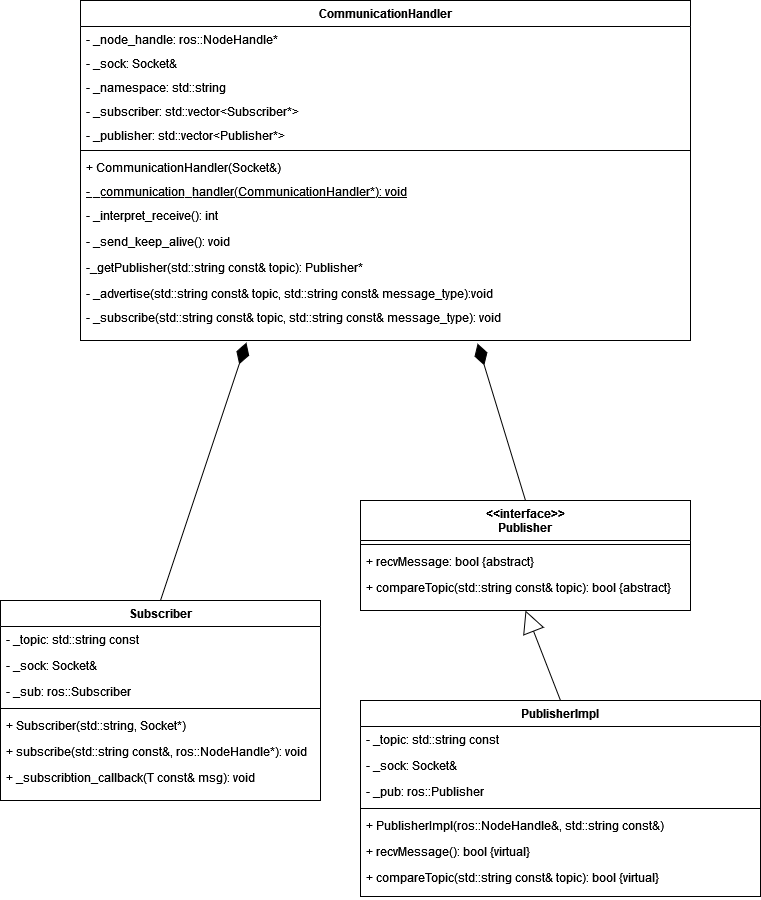

The diagram above was exported from draw.io. Its source (the exported page's mxGraphModel, read from the mxfile embedded in the PNG):
<mxGraphModel dx="816" dy="730" grid="1" gridSize="10" guides="1" tooltips="1" connect="1" arrows="1" fold="1" page="1" pageScale="1" pageWidth="827" pageHeight="1169" math="0" shadow="0">
  <root>
    <mxCell id="0" />
    <mxCell id="1" parent="0" />
    <mxCell id="aLnqfyHEMtjLFnjCc2l6-1" value="CommunicationHandler" style="swimlane;fontStyle=1;align=center;verticalAlign=top;childLayout=stackLayout;horizontal=1;startSize=26;horizontalStack=0;resizeParent=1;resizeParentMax=0;resizeLast=0;collapsible=1;marginBottom=0;" parent="1" vertex="1">
      <mxGeometry x="270" y="120" width="610" height="340" as="geometry" />
    </mxCell>
    <mxCell id="aLnqfyHEMtjLFnjCc2l6-2" value="- _node_handle: ros::NodeHandle*" style="text;strokeColor=none;fillColor=none;align=left;verticalAlign=top;spacingLeft=4;spacingRight=4;overflow=hidden;rotatable=0;points=[[0,0.5],[1,0.5]];portConstraint=eastwest;fontStyle=0" parent="aLnqfyHEMtjLFnjCc2l6-1" vertex="1">
      <mxGeometry y="26" width="610" height="24" as="geometry" />
    </mxCell>
    <mxCell id="aLnqfyHEMtjLFnjCc2l6-28" value="- _sock: Socket&amp;" style="text;strokeColor=none;fillColor=none;align=left;verticalAlign=top;spacingLeft=4;spacingRight=4;overflow=hidden;rotatable=0;points=[[0,0.5],[1,0.5]];portConstraint=eastwest;fontStyle=0" parent="aLnqfyHEMtjLFnjCc2l6-1" vertex="1">
      <mxGeometry y="50" width="610" height="24" as="geometry" />
    </mxCell>
    <mxCell id="aLnqfyHEMtjLFnjCc2l6-29" value="- _namespace: std::string" style="text;strokeColor=none;fillColor=none;align=left;verticalAlign=top;spacingLeft=4;spacingRight=4;overflow=hidden;rotatable=0;points=[[0,0.5],[1,0.5]];portConstraint=eastwest;fontStyle=0" parent="aLnqfyHEMtjLFnjCc2l6-1" vertex="1">
      <mxGeometry y="74" width="610" height="24" as="geometry" />
    </mxCell>
    <mxCell id="aLnqfyHEMtjLFnjCc2l6-30" value="- _subscriber: std::vector&lt;Subscriber*&gt;" style="text;strokeColor=none;fillColor=none;align=left;verticalAlign=top;spacingLeft=4;spacingRight=4;overflow=hidden;rotatable=0;points=[[0,0.5],[1,0.5]];portConstraint=eastwest;fontStyle=0" parent="aLnqfyHEMtjLFnjCc2l6-1" vertex="1">
      <mxGeometry y="98" width="610" height="24" as="geometry" />
    </mxCell>
    <mxCell id="aLnqfyHEMtjLFnjCc2l6-31" value="- _publisher: std::vector&lt;Publisher*&gt;" style="text;strokeColor=none;fillColor=none;align=left;verticalAlign=top;spacingLeft=4;spacingRight=4;overflow=hidden;rotatable=0;points=[[0,0.5],[1,0.5]];portConstraint=eastwest;fontStyle=0" parent="aLnqfyHEMtjLFnjCc2l6-1" vertex="1">
      <mxGeometry y="122" width="610" height="24" as="geometry" />
    </mxCell>
    <mxCell id="aLnqfyHEMtjLFnjCc2l6-3" value="" style="line;strokeWidth=1;fillColor=none;align=left;verticalAlign=middle;spacingTop=-1;spacingLeft=3;spacingRight=3;rotatable=0;labelPosition=right;points=[];portConstraint=eastwest;" parent="aLnqfyHEMtjLFnjCc2l6-1" vertex="1">
      <mxGeometry y="146" width="610" height="8" as="geometry" />
    </mxCell>
    <mxCell id="aLnqfyHEMtjLFnjCc2l6-27" value="+ CommunicationHandler(Socket&amp;)" style="text;strokeColor=none;fillColor=none;align=left;verticalAlign=top;spacingLeft=4;spacingRight=4;overflow=hidden;rotatable=0;points=[[0,0.5],[1,0.5]];portConstraint=eastwest;fontStyle=0" parent="aLnqfyHEMtjLFnjCc2l6-1" vertex="1">
      <mxGeometry y="154" width="610" height="24" as="geometry" />
    </mxCell>
    <mxCell id="aLnqfyHEMtjLFnjCc2l6-9" value="- _communication_handler(CommunicationHandler*): void" style="text;strokeColor=none;fillColor=none;align=left;verticalAlign=top;spacingLeft=4;spacingRight=4;overflow=hidden;rotatable=0;points=[[0,0.5],[1,0.5]];portConstraint=eastwest;fontStyle=4" parent="aLnqfyHEMtjLFnjCc2l6-1" vertex="1">
      <mxGeometry y="178" width="610" height="24" as="geometry" />
    </mxCell>
    <mxCell id="aLnqfyHEMtjLFnjCc2l6-15" value="- _interpret_receive(): int" style="text;strokeColor=none;fillColor=none;align=left;verticalAlign=top;spacingLeft=4;spacingRight=4;overflow=hidden;rotatable=0;points=[[0,0.5],[1,0.5]];portConstraint=eastwest;" parent="aLnqfyHEMtjLFnjCc2l6-1" vertex="1">
      <mxGeometry y="202" width="610" height="26" as="geometry" />
    </mxCell>
    <mxCell id="aLnqfyHEMtjLFnjCc2l6-13" value="- _send_keep_alive(): void" style="text;strokeColor=none;fillColor=none;align=left;verticalAlign=top;spacingLeft=4;spacingRight=4;overflow=hidden;rotatable=0;points=[[0,0.5],[1,0.5]];portConstraint=eastwest;" parent="aLnqfyHEMtjLFnjCc2l6-1" vertex="1">
      <mxGeometry y="228" width="610" height="26" as="geometry" />
    </mxCell>
    <mxCell id="aLnqfyHEMtjLFnjCc2l6-16" value="-_getPublisher(std::string const&amp; topic): Publisher*" style="text;strokeColor=none;fillColor=none;align=left;verticalAlign=top;spacingLeft=4;spacingRight=4;overflow=hidden;rotatable=0;points=[[0,0.5],[1,0.5]];portConstraint=eastwest;" parent="aLnqfyHEMtjLFnjCc2l6-1" vertex="1">
      <mxGeometry y="254" width="610" height="26" as="geometry" />
    </mxCell>
    <mxCell id="aLnqfyHEMtjLFnjCc2l6-11" value="- _advertise(std::string const&amp; topic, std::string const&amp; message_type):void" style="text;strokeColor=none;fillColor=none;align=left;verticalAlign=top;spacingLeft=4;spacingRight=4;overflow=hidden;rotatable=0;points=[[0,0.5],[1,0.5]];portConstraint=eastwest;" parent="aLnqfyHEMtjLFnjCc2l6-1" vertex="1">
      <mxGeometry y="280" width="610" height="24" as="geometry" />
    </mxCell>
    <mxCell id="aLnqfyHEMtjLFnjCc2l6-12" value="- _subscribe(std::string const&amp; topic, std::string const&amp; message_type): void" style="text;strokeColor=none;fillColor=none;align=left;verticalAlign=top;spacingLeft=4;spacingRight=4;overflow=hidden;rotatable=0;points=[[0,0.5],[1,0.5]];portConstraint=eastwest;" parent="aLnqfyHEMtjLFnjCc2l6-1" vertex="1">
      <mxGeometry y="304" width="610" height="36" as="geometry" />
    </mxCell>
    <mxCell id="aLnqfyHEMtjLFnjCc2l6-44" value="Subscriber" style="swimlane;fontStyle=1;align=center;verticalAlign=top;childLayout=stackLayout;horizontal=1;startSize=26;horizontalStack=0;resizeParent=1;resizeParentMax=0;resizeLast=0;collapsible=1;marginBottom=0;" parent="1" vertex="1">
      <mxGeometry x="190" y="720" width="320" height="200" as="geometry" />
    </mxCell>
    <mxCell id="aLnqfyHEMtjLFnjCc2l6-45" value="- _topic: std::string const" style="text;strokeColor=none;fillColor=none;align=left;verticalAlign=top;spacingLeft=4;spacingRight=4;overflow=hidden;rotatable=0;points=[[0,0.5],[1,0.5]];portConstraint=eastwest;" parent="aLnqfyHEMtjLFnjCc2l6-44" vertex="1">
      <mxGeometry y="26" width="320" height="26" as="geometry" />
    </mxCell>
    <mxCell id="LX39jzy8330cx6fFNfIz-10" value="- _sock: Socket&amp;" style="text;strokeColor=none;fillColor=none;align=left;verticalAlign=top;spacingLeft=4;spacingRight=4;overflow=hidden;rotatable=0;points=[[0,0.5],[1,0.5]];portConstraint=eastwest;" vertex="1" parent="aLnqfyHEMtjLFnjCc2l6-44">
      <mxGeometry y="52" width="320" height="26" as="geometry" />
    </mxCell>
    <mxCell id="aLnqfyHEMtjLFnjCc2l6-48" value="- _sub: ros::Subscriber" style="text;strokeColor=none;fillColor=none;align=left;verticalAlign=top;spacingLeft=4;spacingRight=4;overflow=hidden;rotatable=0;points=[[0,0.5],[1,0.5]];portConstraint=eastwest;" parent="aLnqfyHEMtjLFnjCc2l6-44" vertex="1">
      <mxGeometry y="78" width="320" height="26" as="geometry" />
    </mxCell>
    <mxCell id="aLnqfyHEMtjLFnjCc2l6-46" value="" style="line;strokeWidth=1;fillColor=none;align=left;verticalAlign=middle;spacingTop=-1;spacingLeft=3;spacingRight=3;rotatable=0;labelPosition=right;points=[];portConstraint=eastwest;" parent="aLnqfyHEMtjLFnjCc2l6-44" vertex="1">
      <mxGeometry y="104" width="320" height="8" as="geometry" />
    </mxCell>
    <mxCell id="aLnqfyHEMtjLFnjCc2l6-47" value="+ Subscriber(std::string, Socket*)" style="text;strokeColor=none;fillColor=none;align=left;verticalAlign=top;spacingLeft=4;spacingRight=4;overflow=hidden;rotatable=0;points=[[0,0.5],[1,0.5]];portConstraint=eastwest;" parent="aLnqfyHEMtjLFnjCc2l6-44" vertex="1">
      <mxGeometry y="112" width="320" height="26" as="geometry" />
    </mxCell>
    <mxCell id="aLnqfyHEMtjLFnjCc2l6-49" value="+ subscribe(std::string const&amp;, ros::NodeHandle*): void " style="text;strokeColor=none;fillColor=none;align=left;verticalAlign=top;spacingLeft=4;spacingRight=4;overflow=hidden;rotatable=0;points=[[0,0.5],[1,0.5]];portConstraint=eastwest;" parent="aLnqfyHEMtjLFnjCc2l6-44" vertex="1">
      <mxGeometry y="138" width="320" height="26" as="geometry" />
    </mxCell>
    <mxCell id="aLnqfyHEMtjLFnjCc2l6-50" value="+ _subscribtion_callback(T const&amp; msg): void" style="text;strokeColor=none;fillColor=none;align=left;verticalAlign=top;spacingLeft=4;spacingRight=4;overflow=hidden;rotatable=0;points=[[0,0.5],[1,0.5]];portConstraint=eastwest;" parent="aLnqfyHEMtjLFnjCc2l6-44" vertex="1">
      <mxGeometry y="164" width="320" height="36" as="geometry" />
    </mxCell>
    <mxCell id="aLnqfyHEMtjLFnjCc2l6-53" value="&lt;&lt;interface&gt;&gt;&#10;Publisher&#10;" style="swimlane;fontStyle=1;align=center;verticalAlign=top;childLayout=stackLayout;horizontal=1;startSize=40;horizontalStack=0;resizeParent=1;resizeParentMax=0;resizeLast=0;collapsible=1;marginBottom=0;" parent="1" vertex="1">
      <mxGeometry x="550" y="620" width="330" height="110" as="geometry" />
    </mxCell>
    <mxCell id="aLnqfyHEMtjLFnjCc2l6-54" value="" style="line;strokeWidth=1;fillColor=none;align=left;verticalAlign=middle;spacingTop=-1;spacingLeft=3;spacingRight=3;rotatable=0;labelPosition=right;points=[];portConstraint=eastwest;" parent="aLnqfyHEMtjLFnjCc2l6-53" vertex="1">
      <mxGeometry y="40" width="330" height="8" as="geometry" />
    </mxCell>
    <mxCell id="aLnqfyHEMtjLFnjCc2l6-55" value="+ recvMessage: bool {abstract}" style="text;strokeColor=none;fillColor=none;align=left;verticalAlign=top;spacingLeft=4;spacingRight=4;overflow=hidden;rotatable=0;points=[[0,0.5],[1,0.5]];portConstraint=eastwest;" parent="aLnqfyHEMtjLFnjCc2l6-53" vertex="1">
      <mxGeometry y="48" width="330" height="26" as="geometry" />
    </mxCell>
    <mxCell id="aLnqfyHEMtjLFnjCc2l6-56" value="+ compareTopic(std::string const&amp; topic): bool {abstract}" style="text;strokeColor=none;fillColor=none;align=left;verticalAlign=top;spacingLeft=4;spacingRight=4;overflow=hidden;rotatable=0;points=[[0,0.5],[1,0.5]];portConstraint=eastwest;" parent="aLnqfyHEMtjLFnjCc2l6-53" vertex="1">
      <mxGeometry y="74" width="330" height="36" as="geometry" />
    </mxCell>
    <mxCell id="aLnqfyHEMtjLFnjCc2l6-59" value="PublisherImpl" style="swimlane;fontStyle=1;align=center;verticalAlign=top;childLayout=stackLayout;horizontal=1;startSize=26;horizontalStack=0;resizeParent=1;resizeParentMax=0;resizeLast=0;collapsible=1;marginBottom=0;" parent="1" vertex="1">
      <mxGeometry x="550" y="820" width="400" height="196" as="geometry" />
    </mxCell>
    <mxCell id="aLnqfyHEMtjLFnjCc2l6-60" value="- _topic: std::string const" style="text;strokeColor=none;fillColor=none;align=left;verticalAlign=top;spacingLeft=4;spacingRight=4;overflow=hidden;rotatable=0;points=[[0,0.5],[1,0.5]];portConstraint=eastwest;" parent="aLnqfyHEMtjLFnjCc2l6-59" vertex="1">
      <mxGeometry y="26" width="400" height="26" as="geometry" />
    </mxCell>
    <mxCell id="aLnqfyHEMtjLFnjCc2l6-61" value="- _sock: Socket&amp;" style="text;strokeColor=none;fillColor=none;align=left;verticalAlign=top;spacingLeft=4;spacingRight=4;overflow=hidden;rotatable=0;points=[[0,0.5],[1,0.5]];portConstraint=eastwest;" parent="aLnqfyHEMtjLFnjCc2l6-59" vertex="1">
      <mxGeometry y="52" width="400" height="26" as="geometry" />
    </mxCell>
    <mxCell id="aLnqfyHEMtjLFnjCc2l6-67" value="- _pub: ros::Publisher" style="text;strokeColor=none;fillColor=none;align=left;verticalAlign=top;spacingLeft=4;spacingRight=4;overflow=hidden;rotatable=0;points=[[0,0.5],[1,0.5]];portConstraint=eastwest;" parent="aLnqfyHEMtjLFnjCc2l6-59" vertex="1">
      <mxGeometry y="78" width="400" height="26" as="geometry" />
    </mxCell>
    <mxCell id="aLnqfyHEMtjLFnjCc2l6-62" value="" style="line;strokeWidth=1;fillColor=none;align=left;verticalAlign=middle;spacingTop=-1;spacingLeft=3;spacingRight=3;rotatable=0;labelPosition=right;points=[];portConstraint=eastwest;" parent="aLnqfyHEMtjLFnjCc2l6-59" vertex="1">
      <mxGeometry y="104" width="400" height="8" as="geometry" />
    </mxCell>
    <mxCell id="LX39jzy8330cx6fFNfIz-5" value="+ PublisherImpl(ros::NodeHandle&amp;, std::string const&amp;)" style="text;strokeColor=none;fillColor=none;align=left;verticalAlign=top;spacingLeft=4;spacingRight=4;overflow=hidden;rotatable=0;points=[[0,0.5],[1,0.5]];portConstraint=eastwest;" vertex="1" parent="aLnqfyHEMtjLFnjCc2l6-59">
      <mxGeometry y="112" width="400" height="26" as="geometry" />
    </mxCell>
    <mxCell id="aLnqfyHEMtjLFnjCc2l6-64" value="+ recvMessage(): bool {virtual}" style="text;strokeColor=none;fillColor=none;align=left;verticalAlign=top;spacingLeft=4;spacingRight=4;overflow=hidden;rotatable=0;points=[[0,0.5],[1,0.5]];portConstraint=eastwest;" parent="aLnqfyHEMtjLFnjCc2l6-59" vertex="1">
      <mxGeometry y="138" width="400" height="26" as="geometry" />
    </mxCell>
    <mxCell id="aLnqfyHEMtjLFnjCc2l6-65" value="+ compareTopic(std::string const&amp; topic): bool {virtual}" style="text;strokeColor=none;fillColor=none;align=left;verticalAlign=top;spacingLeft=4;spacingRight=4;overflow=hidden;rotatable=0;points=[[0,0.5],[1,0.5]];portConstraint=eastwest;" parent="aLnqfyHEMtjLFnjCc2l6-59" vertex="1">
      <mxGeometry y="164" width="400" height="32" as="geometry" />
    </mxCell>
    <mxCell id="aLnqfyHEMtjLFnjCc2l6-77" value="" style="endArrow=block;html=1;rounded=0;exitX=0.5;exitY=0;exitDx=0;exitDy=0;entryX=0.5;entryY=1;entryDx=0;entryDy=0;endFill=0;endSize=20;" parent="1" source="aLnqfyHEMtjLFnjCc2l6-59" target="aLnqfyHEMtjLFnjCc2l6-53" edge="1">
      <mxGeometry width="50" height="50" relative="1" as="geometry">
        <mxPoint x="700" y="820" as="sourcePoint" />
        <mxPoint x="750" y="770" as="targetPoint" />
      </mxGeometry>
    </mxCell>
    <mxCell id="LX39jzy8330cx6fFNfIz-1" value="" style="endArrow=diamondThin;html=1;rounded=0;entryX=0.272;entryY=1.056;entryDx=0;entryDy=0;entryPerimeter=0;exitX=0.5;exitY=0;exitDx=0;exitDy=0;endFill=1;endSize=20;" edge="1" parent="1" source="aLnqfyHEMtjLFnjCc2l6-44" target="aLnqfyHEMtjLFnjCc2l6-12">
      <mxGeometry width="50" height="50" relative="1" as="geometry">
        <mxPoint x="385" y="620" as="sourcePoint" />
        <mxPoint x="430" y="540" as="targetPoint" />
      </mxGeometry>
    </mxCell>
    <mxCell id="LX39jzy8330cx6fFNfIz-2" value="" style="endArrow=diamondThin;html=1;rounded=0;entryX=0.651;entryY=1.083;entryDx=0;entryDy=0;entryPerimeter=0;exitX=0.5;exitY=0;exitDx=0;exitDy=0;endFill=1;endSize=20;" edge="1" parent="1" source="aLnqfyHEMtjLFnjCc2l6-53" target="aLnqfyHEMtjLFnjCc2l6-12">
      <mxGeometry width="50" height="50" relative="1" as="geometry">
        <mxPoint x="395" y="630" as="sourcePoint" />
        <mxPoint x="445.9200000000001" y="472.0160000000001" as="targetPoint" />
      </mxGeometry>
    </mxCell>
  </root>
</mxGraphModel>